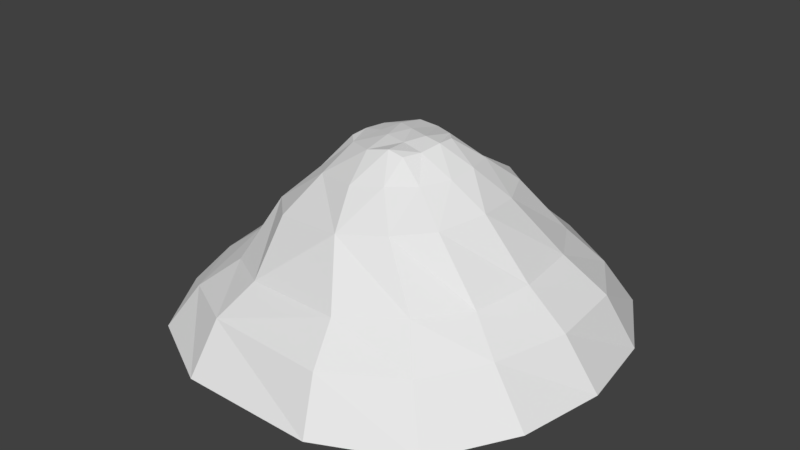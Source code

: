 # Source: Mountain2.blend  (saved by Blender 2.79.0; exported with 4.5.12 LTS)
import bpy
from mathutils import Matrix  # noqa: F401  (used for matrix-valued properties, if any)

bpy.ops.wm.read_factory_settings(use_empty=True)
scene = bpy.context.scene
scene.name = 'Scene'

# ---- collections
col_collection_1 = bpy.data.collections.new('Collection 1'); scene.collection.children.link(col_collection_1)

# ---- world
world_world = bpy.data.worlds.new('World'); scene.world = world_world
world_world.color = (0.05088, 0.05088, 0.05088)
world_world.use_sun_shadow = False
world_world.sun_shadow_jitter_overblur = 0.0
world_world.cycles.sampling_method = 'MANUAL'

# ---- meshes
me_cylinder = bpy.data.meshes.new('Cylinder')
me_cylinder.from_pydata([(-32.03, 97.55, -8.53), (-74.29, 74.85, -9.691), (26.33, 43.98, 56.18), (-99.43, 43.8, -10.69), (40.57, 30.83, 58.91), (-107.1, 1.07, -9.291), (49.63, 11.81, 59.52), (-97.59, -39.27, -10.22), (51.89, -9.932, 61.18), (-75.35, -75.58, -11.01), (44.5, -30.97, 59.0), (-34.27, -97.4, -10.01), (29.97, -44.14, 57.61), (8.806, -52.57, 54.93), (32.13, -98.38, -9.079), (73.57, -78.26, -9.245), (-27.06, -46.36, 49.62), (97.36, -43.18, -6.644), (-44.77, -29.6, 46.48), (105.7, -3.201, -6.194), (-49.61, -10.39, 46.09), (99.04, 39.21, -7.762), (-51.08, 8.548, 48.13), (78.47, 74.32, -7.463), (-42.82, 26.06, 49.57), (35.99, 97.03, -7.038), (-29.72, 42.11, 49.29), (-10.6, 48.17, 52.33), (28.4, 66.45, 31.02), (55.06, 49.03, 32.4), (68.54, 25.0, 33.94), (71.16, -5.016, 33.42), (64.72, -32.08, 31.27), (49.31, -54.12, 31.83), (21.3, -69.21, 28.89), (-26.94, -64.79, 25.56), (-52.62, -49.26, 20.85), (-66.59, -23.8, 21.2), (-70.26, 2.24, 22.58), (-65.18, 30.81, 23.8), (-48.4, 55.42, 25.09), (-21.9, 67.16, 26.48), (21.63, 26.52, 67.02), (31.91, 17.01, 71.36), (36.09, 2.746, 72.67), (35.15, -10.77, 71.52), (27.45, -21.92, 70.13), (16.52, -31.23, 70.33), (1.679, -35.66, 68.06), (-20.52, -28.19, 64.77), (-31.01, -17.91, 61.54), (-34.88, -3.838, 61.33), (-32.55, 8.041, 60.02), (-25.24, 21.61, 63.13), (-15.38, 32.08, 62.73), (-1.513, 31.76, 65.04), (16.15, 12.54, 79.65), (21.16, 7.128, 80.41), (21.44, -1.268, 80.95), (19.24, -10.77, 79.25), (16.08, -18.74, 78.96), (8.942, -19.35, 80.67), (-1.679, -20.62, 78.19), (-15.69, -13.6, 75.74), (-21.05, -8.093, 75.62), (-22.28, 2.34, 75.28), (-18.87, 10.49, 76.06), (-15.54, 18.18, 74.36), (-6.548, 20.64, 77.72), (3.848, 20.18, 77.35), (36.31, 83.68, 14.41), (68.85, 61.27, 15.4), (87.09, 31.81, 17.99), (90.09, -5.453, 17.93), (79.59, -39.77, 17.51), (60.73, -66.67, 15.49), (26.81, -85.93, 14.19), (-33.6, -81.39, 12.39), (-66.63, -62.74, 7.889), (-83.0, -29.03, 8.227), (-89.01, 2.577, 7.555), (-82.46, 38.67, 8.545), (-60.45, 68.38, 9.693), (-27.14, 84.17, 11.71), (8.219, -8.601, 80.2), (-2.792, -6.013, 80.12), (-11.68, -0.2567, 77.99), (13.21, -0.2813, 81.7), (1.492, 4.784, 80.5), (-7.808, 9.016, 79.51)], [], [(70, 25, 0, 83), (28, 2, 4, 29), (29, 4, 6, 30), (30, 6, 8, 31), (31, 8, 10, 32), (32, 10, 12, 33), (33, 12, 13, 34), (13, 48, 49, 16), (35, 16, 18, 36), (36, 18, 20, 37), (37, 20, 22, 38), (38, 22, 24, 39), (39, 24, 26, 40), (8, 6, 44, 45), (40, 26, 27, 41), (78, 9, 11, 77), (13, 16, 35, 34), (2, 27, 55, 42), (83, 0, 1, 82), (76, 14, 15, 75), (82, 1, 3, 81), (75, 15, 17, 74), (81, 3, 5, 80), (74, 17, 19, 73), (80, 5, 7, 79), (73, 19, 21, 72), (79, 7, 9, 78), (72, 21, 23, 71), (71, 23, 25, 70), (53, 52, 66, 67), (49, 48, 62, 63), (26, 24, 53, 54), (4, 2, 42, 43), (13, 12, 47, 48), (22, 20, 51, 52), (10, 8, 45, 46), (18, 16, 49, 50), (27, 26, 54, 55), (6, 4, 43, 44), (42, 55, 69, 56), (24, 22, 52, 53), (12, 10, 46, 47), (20, 18, 50, 51), (69, 88, 87, 56), (47, 46, 60, 61), (54, 53, 67, 68), (48, 47, 61, 62), (55, 54, 68, 69), (77, 76, 34, 35), (28, 70, 83, 41), (43, 42, 56, 57), (50, 49, 63, 64), (44, 43, 57, 58), (51, 50, 64, 65), (45, 44, 58, 59), (52, 51, 65, 66), (46, 45, 59, 60), (30, 72, 71, 29), (36, 78, 77, 35), (29, 71, 70, 28), (63, 62, 85, 86), (41, 83, 82, 40), (34, 76, 75, 33), (40, 82, 81, 39), (33, 75, 74, 32), (39, 81, 80, 38), (32, 74, 73, 31), (38, 80, 79, 37), (31, 73, 72, 30), (37, 79, 78, 36), (86, 89, 66, 65), (59, 58, 87, 84), (84, 87, 88, 85), (85, 88, 89, 86), (68, 67, 66, 89), (58, 57, 56, 87), (61, 60, 59, 84), (65, 64, 63, 86), (88, 69, 68, 89), (41, 27, 2, 28), (62, 61, 84, 85), (14, 76, 77, 11)])
me_cylinder.use_remesh_preserve_volume = False
me_cylinder.use_remesh_preserve_attributes = False
me_cylinder.use_mirror_vertex_groups = False
me_cylinder.update()

# ---- objects
ob_cylinder = bpy.data.objects.new('Cylinder', me_cylinder)

# ---- transforms, parenting, visibility, modifiers, constraints
ob_cylinder.location = (0.0, 0.0, 0.0)
ob_cylinder.lineart.crease_threshold = 0.0

# ---- collection membership
col_collection_1.objects.link(ob_cylinder)

# ---- scene / render settings (as saved in the file)
scene.frame_start = 1; scene.frame_end = 250; scene.frame_set(1)
scene.render.engine = 'BLENDER_EEVEE_NEXT'
scene.render.resolution_percentage = 50
scene.render.dither_intensity = 0.0
scene.cycles.use_denoising = False
scene.cycles.samples = 128
scene.cycles.sampling_pattern = 'TABULATED_SOBOL'
scene.cycles.use_adaptive_sampling = False
scene.cycles.use_light_tree = False
scene.cycles.blur_glossy = 0.0
scene.cycles.sample_clamp_indirect = 0.0
scene.view_settings.view_transform = 'Standard'
bpy.context.view_layer.update()

# ---- added for rendering (the .blend has no active camera and no usable light): camera, sun
cam_auto = bpy.data.cameras.new('AutoCamera')
cam_auto.lens = 50.0
cam_auto.sensor_width = 36.0
cam_auto.clip_end = 4931.78
ob_auto_camera = bpy.data.objects.new('AutoCamera', cam_auto)
scene.collection.objects.link(ob_auto_camera)
ob_auto_camera.location = (280.306, -337.635, 260.156)
ob_auto_camera.rotation_euler = (1.09748, -7.21219e-08, 0.694738)
scene.camera = ob_auto_camera
light_auto_sun = bpy.data.lights.new('AutoSun', 'SUN')
light_auto_sun.energy = 3.0
light_auto_sun.angle = 0.0523599
ob_auto_sun = bpy.data.objects.new('AutoSun', light_auto_sun)
scene.collection.objects.link(ob_auto_sun)
ob_auto_sun.rotation_euler = (0.872665, 0.174533, 0.523599)
bpy.context.view_layer.update()
